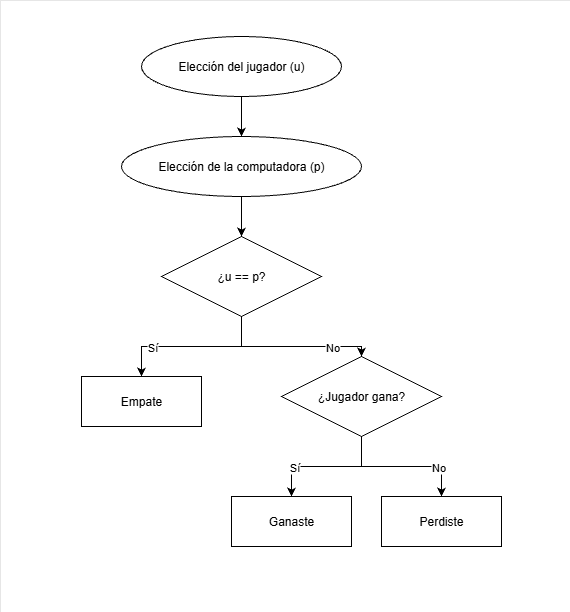

The diagram above was exported from draw.io. Its source (the exported page's mxGraphModel, read from the mxfile embedded in the PNG):
<mxGraphModel dx="2084" dy="1054" grid="0" gridSize="10" guides="1" tooltips="1" connect="1" arrows="1" fold="1" page="1" pageScale="1" pageWidth="827" pageHeight="1169" math="0" shadow="0">
  <root>
    <mxCell id="0" />
    <mxCell id="1" parent="0" />
    <mxCell id="jCwtyMyPI_mzslcSE9OD-1" value="Elección del jugador (u)" style="shape=ellipse;whiteSpace=wrap;html=1;align=center;" parent="1" vertex="1">
      <mxGeometry x="264" y="120" width="200" height="60" as="geometry" />
    </mxCell>
    <mxCell id="jCwtyMyPI_mzslcSE9OD-2" value="Elección de la computadora (p)" style="shape=ellipse;whiteSpace=wrap;html=1;align=center;" parent="1" vertex="1">
      <mxGeometry x="244" y="220" width="240" height="60" as="geometry" />
    </mxCell>
    <mxCell id="jCwtyMyPI_mzslcSE9OD-3" value="¿u == p?" style="shape=rhombus;whiteSpace=wrap;html=1;align=center;" parent="1" vertex="1">
      <mxGeometry x="284" y="320" width="160" height="80" as="geometry" />
    </mxCell>
    <mxCell id="jCwtyMyPI_mzslcSE9OD-4" value="Empate" style="shape=rectangle;whiteSpace=wrap;html=1;align=center;" parent="1" vertex="1">
      <mxGeometry x="204" y="460" width="120" height="50" as="geometry" />
    </mxCell>
    <mxCell id="jCwtyMyPI_mzslcSE9OD-5" value="¿Jugador gana?" style="shape=rhombus;whiteSpace=wrap;html=1;align=center;" parent="1" vertex="1">
      <mxGeometry x="404" y="440" width="160" height="80" as="geometry" />
    </mxCell>
    <mxCell id="jCwtyMyPI_mzslcSE9OD-6" value="Ganaste" style="shape=rectangle;whiteSpace=wrap;html=1;align=center;" parent="1" vertex="1">
      <mxGeometry x="354" y="580" width="120" height="50" as="geometry" />
    </mxCell>
    <mxCell id="jCwtyMyPI_mzslcSE9OD-7" value="Perdiste" style="shape=rectangle;whiteSpace=wrap;html=1;align=center;" parent="1" vertex="1">
      <mxGeometry x="504" y="580" width="120" height="50" as="geometry" />
    </mxCell>
    <mxCell id="jCwtyMyPI_mzslcSE9OD-8" style="edgeStyle=orthogonalEdgeStyle;rounded=0;orthogonalLoop=1;jettySize=auto;html=1;" parent="1" source="jCwtyMyPI_mzslcSE9OD-1" target="jCwtyMyPI_mzslcSE9OD-2" edge="1">
      <mxGeometry relative="1" as="geometry" />
    </mxCell>
    <mxCell id="jCwtyMyPI_mzslcSE9OD-9" style="edgeStyle=orthogonalEdgeStyle;rounded=0;orthogonalLoop=1;jettySize=auto;html=1;" parent="1" source="jCwtyMyPI_mzslcSE9OD-2" target="jCwtyMyPI_mzslcSE9OD-3" edge="1">
      <mxGeometry relative="1" as="geometry" />
    </mxCell>
    <mxCell id="jCwtyMyPI_mzslcSE9OD-10" style="edgeStyle=orthogonalEdgeStyle;rounded=0;orthogonalLoop=1;jettySize=auto;html=1;" parent="1" source="jCwtyMyPI_mzslcSE9OD-3" target="jCwtyMyPI_mzslcSE9OD-4" edge="1">
      <mxGeometry relative="1" as="geometry" />
    </mxCell>
    <mxCell id="jCwtyMyPI_mzslcSE9OD-11" value="Sí" style="edgeLabel;html=1;align=center;verticalAlign=middle;resizable=0;points=[];" parent="jCwtyMyPI_mzslcSE9OD-10" vertex="1" connectable="0">
      <mxGeometry x="0.5" relative="1" as="geometry" />
    </mxCell>
    <mxCell id="jCwtyMyPI_mzslcSE9OD-12" style="edgeStyle=orthogonalEdgeStyle;rounded=0;orthogonalLoop=1;jettySize=auto;html=1;" parent="1" source="jCwtyMyPI_mzslcSE9OD-3" target="jCwtyMyPI_mzslcSE9OD-5" edge="1">
      <mxGeometry relative="1" as="geometry">
        <Array as="points">
          <mxPoint x="364" y="430" />
          <mxPoint x="484" y="430" />
        </Array>
      </mxGeometry>
    </mxCell>
    <mxCell id="jCwtyMyPI_mzslcSE9OD-13" value="No" style="edgeLabel;html=1;align=center;verticalAlign=middle;resizable=0;points=[];" parent="jCwtyMyPI_mzslcSE9OD-12" vertex="1" connectable="0">
      <mxGeometry x="0.5" relative="1" as="geometry" />
    </mxCell>
    <mxCell id="jCwtyMyPI_mzslcSE9OD-14" style="edgeStyle=orthogonalEdgeStyle;rounded=0;orthogonalLoop=1;jettySize=auto;html=1;" parent="1" source="jCwtyMyPI_mzslcSE9OD-5" target="jCwtyMyPI_mzslcSE9OD-6" edge="1">
      <mxGeometry relative="1" as="geometry" />
    </mxCell>
    <mxCell id="jCwtyMyPI_mzslcSE9OD-15" value="Sí" style="edgeLabel;html=1;align=center;verticalAlign=middle;resizable=0;points=[];" parent="jCwtyMyPI_mzslcSE9OD-14" vertex="1" connectable="0">
      <mxGeometry x="0.5" relative="1" as="geometry" />
    </mxCell>
    <mxCell id="jCwtyMyPI_mzslcSE9OD-16" style="edgeStyle=orthogonalEdgeStyle;rounded=0;orthogonalLoop=1;jettySize=auto;html=1;" parent="1" source="jCwtyMyPI_mzslcSE9OD-5" target="jCwtyMyPI_mzslcSE9OD-7" edge="1">
      <mxGeometry relative="1" as="geometry" />
    </mxCell>
    <mxCell id="jCwtyMyPI_mzslcSE9OD-17" value="No" style="edgeLabel;html=1;align=center;verticalAlign=middle;resizable=0;points=[];" parent="jCwtyMyPI_mzslcSE9OD-16" vertex="1" connectable="0">
      <mxGeometry x="0.5" relative="1" as="geometry" />
    </mxCell>
    <mxCell id="gQ0bxlNHD4mGiN9KZ-QP-1" value="" style="rounded=0;whiteSpace=wrap;html=1;fillColor=none;direction=south;strokeWidth=0;" vertex="1" parent="1">
      <mxGeometry x="123" y="84" width="570" height="612" as="geometry" />
    </mxCell>
  </root>
</mxGraphModel>